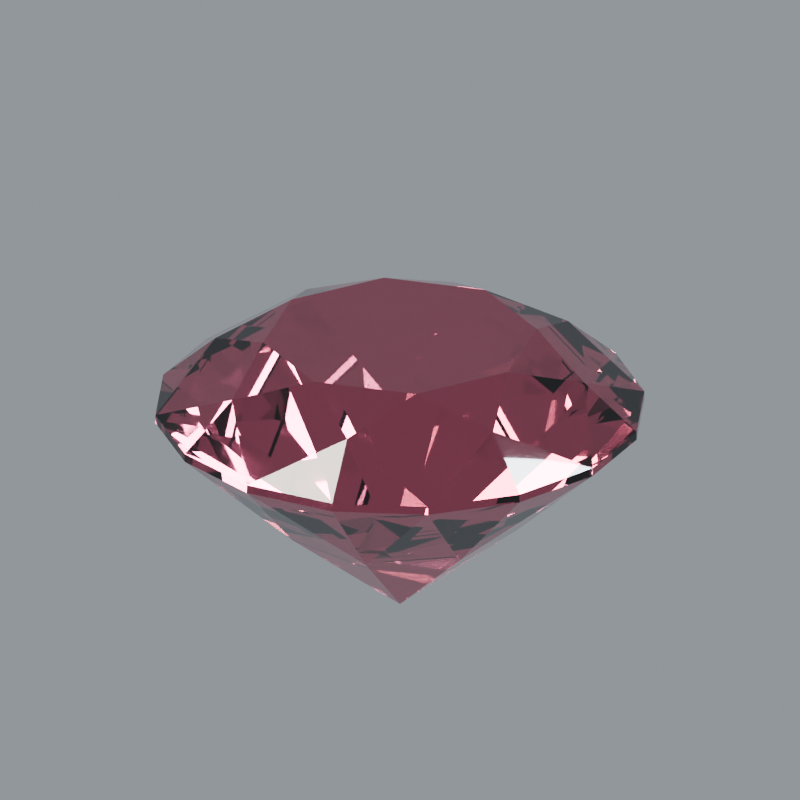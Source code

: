 # Source: stone-ruby.blend  (saved by Blender 5.2.44; exported with 4.5.12 LTS)
import bpy
from mathutils import Matrix  # noqa: F401  (used for matrix-valued properties, if any)

bpy.ops.wm.read_factory_settings(use_empty=True)
scene = bpy.context.scene
scene.name = 'Scene'

# ---- materials (node trees are filled in below, after node groups)
mat_ruby_polished_facets = bpy.data.materials.new('Ruby polished facets')
mat_ruby_polished_facets.diffuse_color = (0.6172, 0.1095, 0.1878, 1.0)

# ---- material node trees
mat_ruby_polished_facets.use_nodes = True; mat_ruby_polished_facets.node_tree.nodes.clear()
_N = mat_ruby_polished_facets.node_tree.nodes; _L = mat_ruby_polished_facets.node_tree.links
n0 = _N.new('ShaderNodeBsdfPrincipled'); n0.name = 'Principled BSDF'; n0.location = (-200, 100)
n0.inputs[0].default_value = (0.6172, 0.1095, 0.1878, 1.0)
n0.inputs[2].default_value = 0.018
n0.inputs[3].default_value = 1.77
n0.inputs[10].default_value = 0.005
n0.inputs[18].default_value = 1.0
n0.inputs[19].default_value = 0.08
n0.inputs[20].default_value = 0.12
n1 = _N.new('ShaderNodeOutputMaterial'); n1.name = 'Material Output'; n1.location = (200, 100)
_L.new(n0.outputs[0], n1.inputs[0])
n1.is_active_output = True

# ---- world
world_studio_world = bpy.data.worlds.new('Studio world'); scene.world = world_studio_world
world_studio_world.use_nodes = True; world_studio_world.node_tree.nodes.clear()
_N = world_studio_world.node_tree.nodes; _L = world_studio_world.node_tree.links
n0 = _N.new('ShaderNodeBackground'); n0.name = 'Background'; n0.location = (-200, 100)
n0.inputs[0].default_value = (0.55, 0.6, 0.65, 1.0)
n0.inputs[1].default_value = 0.5
n1 = _N.new('ShaderNodeOutputWorld'); n1.name = 'World Output'; n1.location = (200, 100)
_L.new(n0.outputs[0], n1.inputs[0])
n1.is_active_output = True

# ---- cameras
cam_camera = bpy.data.cameras.new('Camera')
cam_camera.type = 'ORTHO'
cam_camera.clip_start = 0.01
cam_camera.clip_end = 100.0
cam_camera.lens = 52.0
cam_camera.ortho_scale = 3.25

# ---- lights
light_area = bpy.data.lights.new('Area', 'AREA')
light_area.color = (1.0, 0.94, 0.86)
light_area.energy = 650.0
light_area.shape = 'DISK'
light_area.size = 4.0
light_area.size_y = 1.0
light_area_001 = bpy.data.lights.new('Area.001', 'AREA')
light_area_001.color = (0.82, 0.91, 1.0)
light_area_001.energy = 800.0
light_area_001.shape = 'DISK'
light_area_001.size = 3.0
light_area_001.size_y = 1.0
light_area_002 = bpy.data.lights.new('Area.002', 'AREA')
light_area_002.energy = 180.0
light_area_002.shape = 'DISK'
light_area_002.size = 2.0
light_area_002.size_y = 1.0

# ---- meshes
me_gemstone_ruby = bpy.data.meshes.new('Gemstone Ruby')
me_gemstone_ruby.from_pydata([(0.0, 0.0, 0.3199), (0.0, 0.0, -0.8837), (0.56, 0.0, 0.3199), (0.7206, 0.2985, 0.2095), (1.0, 0.0, 0.0175), (0.9239, 0.3827, 0.0175), (1.0, 0.0, -0.0175), (0.9239, 0.3827, -0.0175), (0.4619, 0.1913, -0.4836), (0.396, 0.396, 0.3199), (0.2985, 0.7206, 0.2095), (0.7071, 0.7071, 0.0175), (0.3827, 0.9239, 0.0175), (0.7071, 0.7071, -0.0175), (0.3827, 0.9239, -0.0175), (0.1913, 0.4619, -0.4836), (3.429e-17, 0.56, 0.3199), (-0.2985, 0.7206, 0.2095), (6.123e-17, 1.0, 0.0175), (-0.3827, 0.9239, 0.0175), (6.123e-17, 1.0, -0.0175), (-0.3827, 0.9239, -0.0175), (-0.1913, 0.4619, -0.4836), (-0.396, 0.396, 0.3199), (-0.7206, 0.2985, 0.2095), (-0.7071, 0.7071, 0.0175), (-0.9239, 0.3827, 0.0175), (-0.7071, 0.7071, -0.0175), (-0.9239, 0.3827, -0.0175), (-0.4619, 0.1913, -0.4836), (-0.56, 6.858e-17, 0.3199), (-0.7206, -0.2985, 0.2095), (-1.0, 1.225e-16, 0.0175), (-0.9239, -0.3827, 0.0175), (-1.0, 1.225e-16, -0.0175), (-0.9239, -0.3827, -0.0175), (-0.4619, -0.1913, -0.4836), (-0.396, -0.396, 0.3199), (-0.2985, -0.7206, 0.2095), (-0.7071, -0.7071, 0.0175), (-0.3827, -0.9239, 0.0175), (-0.7071, -0.7071, -0.0175), (-0.3827, -0.9239, -0.0175), (-0.1913, -0.4619, -0.4836), (-1.029e-16, -0.56, 0.3199), (0.2985, -0.7206, 0.2095), (-1.837e-16, -1.0, 0.0175), (0.3827, -0.9239, 0.0175), (-1.837e-16, -1.0, -0.0175), (0.3827, -0.9239, -0.0175), (0.1913, -0.4619, -0.4836), (0.396, -0.396, 0.3199), (0.7206, -0.2985, 0.2095), (0.7071, -0.7071, 0.0175), (0.9239, -0.3827, 0.0175), (0.7071, -0.7071, -0.0175), (0.9239, -0.3827, -0.0175), (0.4619, -0.1913, -0.4836)], [], [(0, 2, 9), (3, 9, 2), (4, 3, 2), (52, 4, 2), (4, 5, 3), (54, 4, 52), (8, 7, 6), (57, 6, 56), (1, 8, 6), (57, 1, 6), (0, 9, 16), (10, 16, 9), (11, 10, 9), (3, 11, 9), (11, 12, 10), (5, 11, 3), (15, 14, 13), (8, 13, 7), (1, 15, 13), (8, 1, 13), (0, 16, 23), (17, 23, 16), (18, 17, 16), (10, 18, 16), (18, 19, 17), (12, 18, 10), (22, 21, 20), (15, 20, 14), (1, 22, 20), (15, 1, 20), (0, 23, 30), (24, 30, 23), (25, 24, 23), (17, 25, 23), (25, 26, 24), (19, 25, 17), (29, 28, 27), (22, 27, 21), (1, 29, 27), (22, 1, 27), (0, 30, 37), (31, 37, 30), (32, 31, 30), (24, 32, 30), (32, 33, 31), (26, 32, 24), (36, 35, 34), (29, 34, 28), (1, 36, 34), (29, 1, 34), (0, 37, 44), (38, 44, 37), (39, 38, 37), (31, 39, 37), (39, 40, 38), (33, 39, 31), (43, 42, 41), (36, 41, 35), (1, 43, 41), (36, 1, 41), (0, 44, 51), (45, 51, 44), (46, 45, 44), (38, 46, 44), (46, 47, 45), (40, 46, 38), (50, 49, 48), (43, 48, 42), (1, 50, 48), (43, 1, 48), (0, 51, 2), (52, 2, 51), (53, 52, 51), (45, 53, 51), (53, 54, 52), (47, 53, 45), (57, 56, 55), (50, 55, 49), (1, 57, 55), (50, 1, 55), (7, 5, 4), (6, 7, 4), (13, 11, 5), (7, 13, 5), (14, 12, 11), (13, 14, 11), (20, 18, 12), (14, 20, 12), (21, 19, 18), (20, 21, 18), (27, 25, 19), (21, 27, 19), (28, 26, 25), (27, 28, 25), (34, 32, 26), (28, 34, 26), (35, 33, 32), (34, 35, 32), (41, 39, 33), (35, 41, 33), (42, 40, 39), (41, 42, 39), (48, 46, 40), (42, 48, 40), (49, 47, 46), (48, 49, 46), (55, 53, 47), (49, 55, 47), (56, 54, 53), (55, 56, 53), (6, 4, 54), (56, 6, 54)])
me_gemstone_ruby.materials.append(mat_ruby_polished_facets)
me_gemstone_ruby.update()

# ---- objects
ob_gemstone_ruby = bpy.data.objects.new('Gemstone Ruby', me_gemstone_ruby)
ob_presentation_camera = bpy.data.objects.new('Presentation camera', cam_camera)
ob_key_softbox = bpy.data.objects.new('Key softbox', light_area)
ob_edge_softbox = bpy.data.objects.new('Edge softbox', light_area_001)
ob_front_strip = bpy.data.objects.new('Front strip', light_area_002)

# ---- transforms, parenting, visibility, modifiers, constraints
ob_gemstone_ruby.location = (0.0, 0.0, 0.0)
ob_gemstone_ruby.rotation_euler = (0.0, 0.0, -0.06577)
ob_presentation_camera.location = (3.6, -5.2, 3.0)
ob_presentation_camera.rotation_euler = (1.132, -9.023e-08, 0.6055)
ob_key_softbox.location = (-3.0, -4.0, 5.0)
ob_key_softbox.rotation_euler = (0.7854, -7.115e-08, -0.6435)
ob_edge_softbox.location = (4.0, 1.0, 3.0)
ob_edge_softbox.rotation_euler = (0.9418, 5.518e-10, 1.816)
ob_front_strip.location = (0.0, -4.0, 0.5)
ob_front_strip.rotation_euler = (1.446, -0.0, 0.0)

# ---- collection membership
scene.collection.objects.link(ob_gemstone_ruby)
scene.collection.objects.link(ob_presentation_camera)
scene.collection.objects.link(ob_key_softbox)
scene.collection.objects.link(ob_edge_softbox)
scene.collection.objects.link(ob_front_strip)

# ---- scene / render settings (as saved in the file)
scene.camera = ob_presentation_camera
scene.frame_start = 1; scene.frame_end = 250; scene.frame_set(1)
scene.render.engine = 'CYCLES'
scene.render.resolution_x = 768
scene.render.resolution_y = 768
scene.render.film_transparent = True
scene.render.bake_bias = 0.0
scene.render.bake_samples = 0
scene.render.compositor_device = 'GPU'
scene.cycles.samples = 48
scene.cycles.transmission_bounces = 10
scene.eevee.use_volume_custom_range = False
scene.eevee.fast_gi_thickness_near = 0.1
scene.eevee.fast_gi_thickness_far = 0.0
scene.eevee.ray_tracing_options.screen_trace_thickness = 0.1
scene.view_settings.look = 'AgX - Medium High Contrast'
bpy.context.view_layer.update()

